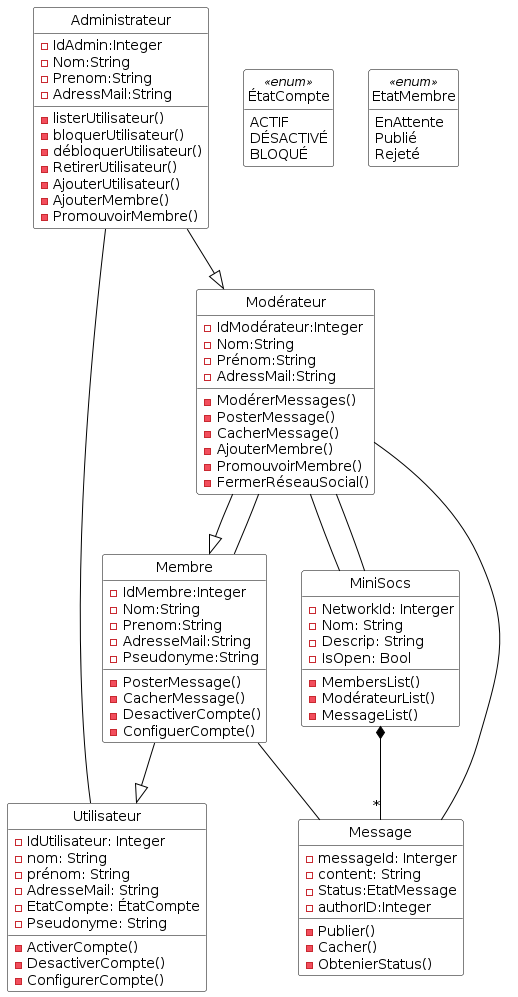

The diagram above was rendered by PlantUML. Its source (embedded in the PNG):
@startuml

'Diagramme de classes (PlantUML)'

'Configuration charte graphique'
hide empty methods
hide circle
skinparam class {
  BackgroundColor White
  ArrowColor Black
  BorderColor Black
}

'Classes, énumérations, etc.'
class MiniSocs {
  -NetworkId: Interger
  -Nom: String
  -Descrip: String
  -IsOpen: Bool
  -MembersList()
  -ModérateurList()
  -MessageList()
}


class Utilisateur {
  - IdUtilisateur: Integer
  - nom: String
  - prénom: String
  - AdresseMail: String
  -EtatCompte: ÉtatCompte
  -Pseudonyme: String
  -ActiverCompte()
  -DesactiverCompte()
  -ConfigurerCompte()
}


class Membre{
  -IdMembre:Integer
  -Nom:String
  -Prenom:String
  -AdresseMail:String
  - Pseudonyme:String
  -PosterMessage()
  -CacherMessage()
  -DesactiverCompte()
  -ConfiguerCompte()
}


class Administrateur{
  -IdAdmin:Integer
  -Nom:String
  -Prenom:String
  -AdressMail:String
  -listerUtilisateur()
  -bloquerUtilisateur()
  -débloquerUtilisateur()
  -RetirerUtilisateur()
  -AjouterUtilisateur()
  -AjouterMembre()
  -PromouvoirMembre()
}
class Modérateur {
  -IdModérateur:Integer
  -Nom:String
  -Prénom:String
  -AdressMail:String
  -ModérerMessages()
  -PosterMessage()
  -CacherMessage()
  -AjouterMembre()
  -PromouvoirMembre()
  -FermerRéseauSocial()
  
}

class Message{
  -messageId: Interger
  -content: String
  -Status:EtatMessage
  -authorID:Integer
  -Publier()
  -Cacher()
  -ObtenierStatus()
}

enum ÉtatCompte <<enum>> {
  ACTIF
  DÉSACTIVÉ
  BLOQUÉ
}

enum EtatMembre <<enum>>{
  EnAttente
  Publié
  Rejeté
}

'Associations, etc.'

Administrateur--|> Modérateur
Administrateur-- Utilisateur
Membre --|> Utilisateur 
Modérateur --|> Membre
Modérateur--Membre
Modérateur--MiniSocs
Membre-- Message
Modérateur--Message
Modérateur--MiniSocs
MiniSocs*--"*" Message


'Au besoin, aides pour le positionnement'

@enduml